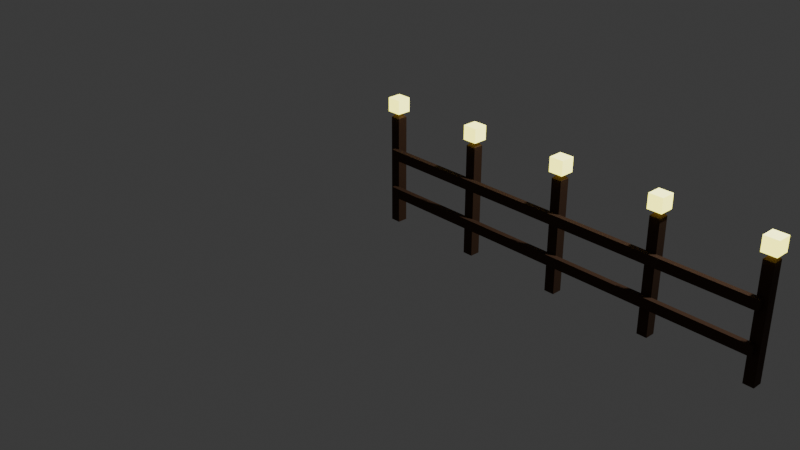 # Source: post.blend  (saved by Blender 5.2.45; exported with 4.5.12 LTS)
import bpy
from mathutils import Matrix  # noqa: F401  (used for matrix-valued properties, if any)

bpy.ops.wm.read_factory_settings(use_empty=True)
scene = bpy.context.scene
scene.name = 'Scene'

# ---- collections
col_collection = bpy.data.collections.new('Collection'); scene.collection.children.link(col_collection)

# ---- materials (node trees are filled in below, after node groups)
mat_wood = bpy.data.materials.new('wood')
mat_wood.alpha_threshold = 0.0
mat_wood.use_backface_culling_lightprobe_volume = False
mat_wood.roughness = 0.5
mat_wood.line_color = (0.0, 0.0, 0.0, 1.0)
mat_lamp = bpy.data.materials.new('lamp')

# ---- material node trees
mat_wood.use_nodes = True; mat_wood.node_tree.nodes.clear()
_N = mat_wood.node_tree.nodes; _L = mat_wood.node_tree.links
n0 = _N.new('ShaderNodeOutputMaterial'); n0.name = 'Material Output'; n0.location = (200, 100)
n1 = _N.new('ShaderNodeBsdfPrincipled'); n1.name = 'Principled BSDF'; n1.location = (-200, 100)
n1.inputs[0].default_value = (0.04618, 0.01639, 0.002541, 1.0)
n1.inputs[2].default_value = 0.8864
n1.inputs[10].default_value = 0.005
_L.new(n1.outputs[0], n0.inputs[0])
n0.is_active_output = True
mat_lamp.use_nodes = True; mat_lamp.node_tree.nodes.clear()
_N = mat_lamp.node_tree.nodes; _L = mat_lamp.node_tree.links
n0 = _N.new('ShaderNodeBsdfPrincipled'); n0.name = 'Principled BSDF'; n0.location = (-200, 100)
n0.inputs[0].default_value = (0.6902, 0.8, 0.8, 1.0)
n0.inputs[10].default_value = 0.005
n0.inputs[27].default_value = (1.0, 0.9552, 0.1349, 1.0)
n0.inputs[28].default_value = 3.0
n1 = _N.new('ShaderNodeOutputMaterial'); n1.name = 'Material Output'; n1.location = (200, 100)
_L.new(n0.outputs[0], n1.inputs[0])
n1.is_active_output = True

# ---- world
world_world = bpy.data.worlds.new('World'); scene.world = world_world
world_world.use_nodes = True; world_world.node_tree.nodes.clear()
_N = world_world.node_tree.nodes; _L = world_world.node_tree.links
n0 = _N.new('ShaderNodeOutputWorld'); n0.name = 'World Output'; n0.location = (200, 100)
n1 = _N.new('ShaderNodeBackground'); n1.name = 'Background'; n1.location = (-200, 100)
n1.inputs[0].default_value = (0.05088, 0.05088, 0.05088, 1.0)
_L.new(n1.outputs[0], n0.inputs[0])
n0.is_active_output = True
world_world.color = (0.05088, 0.05088, 0.05088)
world_world.sun_shadow_jitter_overblur = 0.0

# ---- cameras
cam_camera = bpy.data.cameras.new('Camera')
cam_camera.clip_end = 100.0
cam_camera.ortho_scale = 7.314

# ---- lights
light_light = bpy.data.lights.new('Light', 'POINT')
light_light.energy = 1000.0
light_light.shadow_soft_size = 0.1

# ---- meshes
me_cube = bpy.data.meshes.new('Cube')
me_cube.from_pydata([(1.0, 1.0, 1.0), (1.0, 1.0, -1.0), (1.0, -1.0, 1.0), (1.0, -1.0, -1.0), (-1.0, 1.0, 1.0), (-1.0, 1.0, -1.0), (-1.0, -1.0, 1.0), (-1.0, -1.0, -1.0), (0.0, 0.0, 1.104), (0.0, 0.0, 1.104), (0.0, 0.0, 1.104), (0.0, 0.0, 1.104)], [], [(2, 0, 10, 8), (3, 2, 6, 7), (7, 6, 4, 5), (5, 1, 3, 7), (1, 0, 2, 3), (5, 4, 0, 1), (10, 11, 9, 8), (0, 4, 11, 10), (6, 2, 8, 9), (4, 6, 9, 11)])
_uv = me_cube.uv_layers.new(name='UVMap')
_uv.uv.foreach_set('vector', [0.625, 0.75, 0.625, 0.5, 0.625, 0.5, 0.625, 0.75, 0.375, 0.75, 0.625, 0.75, 0.625, 1.0, 0.375, 1.0, 0.375, 0.0, 0.625, 0.0, 0.625, 0.25, 0.375, 0.25, 0.125, 0.5, 0.375, 0.5, 0.375, 0.75, 0.125, 0.75, 0.375, 0.5, 0.625, 0.5, 0.625, 0.75, 0.375, 0.75, 0.375, 0.25, 0.625, 0.25, 0.625, 0.5, 0.375, 0.5, 0.625, 0.5, 0.875, 0.5, 0.875, 0.75, 0.625, 0.75, 0.625, 0.5, 0.625, 0.25, 0.625, 0.25, 0.625, 0.5, 0.625, 1.0, 0.625, 0.75, 0.625, 0.75, 0.625, 1.0, 0.625, 0.25, 0.625, 0.0, 0.625, 0.0, 0.625, 0.25])
me_cube.materials.append(mat_wood)
me_cube.use_mirror_vertex_groups = False
me_cube.update()
me_cube_001 = bpy.data.meshes.new('Cube.001')
me_cube_001.from_pydata([(0.04346, 0.004476, 0.6841), (0.04346, 0.004476, 0.5971), (0.04346, -0.08245, 0.6841), (0.04346, -0.08245, 0.5971), (-0.04346, 0.004476, 0.6841), (-0.04346, 0.004476, 0.5971), (-0.04346, -0.08245, 0.6841), (-0.04346, -0.08245, 0.5971)], [], [(0, 2, 3, 1), (2, 6, 7, 3), (6, 4, 5, 7), (4, 0, 1, 5), (2, 0, 4, 6), (7, 5, 1, 3)])
_uv = me_cube_001.uv_layers.new(name='UVMap')
_uv.uv.foreach_set('vector', [0.375, 0.0, 0.375, 0.25, 0.625, 0.25, 0.625, 0.0, 0.375, 0.25, 0.375, 0.5, 0.625, 0.5, 0.625, 0.25, 0.375, 0.5, 0.375, 0.75, 0.625, 0.75, 0.625, 0.5, 0.375, 0.75, 0.375, 1.0, 0.625, 1.0, 0.625, 0.75, 0.125, 0.5, 0.125, 0.75, 0.375, 0.75, 0.375, 0.5, 0.625, 0.5, 0.625, 0.75, 0.875, 0.75, 0.875, 0.5])
me_cube_001.materials.append(mat_wood)
me_cube_001.update()
me_cube_002 = bpy.data.meshes.new('Cube.002')
me_cube_002.from_pydata([(0.04346, 0.004476, 0.6841), (0.04346, 0.004476, 0.5971), (0.04346, -0.08245, 0.6841), (0.04346, -0.08245, 0.5971), (-0.04346, 0.004476, 0.6841), (-0.04346, 0.004476, 0.5971), (-0.04346, -0.08245, 0.6841), (-0.04346, -0.08245, 0.5971)], [], [(0, 2, 3, 1), (2, 6, 7, 3), (6, 4, 5, 7), (4, 0, 1, 5), (2, 0, 4, 6), (7, 5, 1, 3)])
_uv = me_cube_002.uv_layers.new(name='UVMap')
_uv.uv.foreach_set('vector', [0.375, 0.0, 0.375, 0.25, 0.625, 0.25, 0.625, 0.0, 0.375, 0.25, 0.375, 0.5, 0.625, 0.5, 0.625, 0.25, 0.375, 0.5, 0.375, 0.75, 0.625, 0.75, 0.625, 0.5, 0.375, 0.75, 0.375, 1.0, 0.625, 1.0, 0.625, 0.75, 0.125, 0.5, 0.125, 0.75, 0.375, 0.75, 0.375, 0.5, 0.625, 0.5, 0.625, 0.75, 0.875, 0.75, 0.875, 0.5])
me_cube_002.materials.append(mat_wood)
me_cube_002.update()
me_cube_003 = bpy.data.meshes.new('Cube.003')
me_cube_003.from_pydata([(-0.07, -0.07, -0.07), (-0.07, -0.07, 0.07), (-0.07, 0.07, -0.07), (-0.07, 0.07, 0.07), (0.07, -0.07, -0.07), (0.07, -0.07, 0.07), (0.07, 0.07, -0.07), (0.07, 0.07, 0.07)], [], [(0, 1, 3, 2), (2, 3, 7, 6), (6, 7, 5, 4), (4, 5, 1, 0), (2, 6, 4, 0), (7, 3, 1, 5)])
_uv = me_cube_003.uv_layers.new(name='UVMap')
_uv.uv.foreach_set('vector', [0.375, 0.0, 0.625, 0.0, 0.625, 0.25, 0.375, 0.25, 0.375, 0.25, 0.625, 0.25, 0.625, 0.5, 0.375, 0.5, 0.375, 0.5, 0.625, 0.5, 0.625, 0.75, 0.375, 0.75, 0.375, 0.75, 0.625, 0.75, 0.625, 1.0, 0.375, 1.0, 0.125, 0.5, 0.375, 0.5, 0.375, 0.75, 0.125, 0.75, 0.625, 0.5, 0.875, 0.5, 0.875, 0.75, 0.625, 0.75])
me_cube_003.materials.append(mat_lamp)
me_cube_003.update()

# ---- objects
ob_post = bpy.data.objects.new('post', me_cube)
ob_light = bpy.data.objects.new('Light', light_light)
ob_camera = bpy.data.objects.new('Camera', cam_camera)
ob_post_001 = bpy.data.objects.new('post.001', me_cube)
ob_post_002 = bpy.data.objects.new('post.002', me_cube)
ob_post_003 = bpy.data.objects.new('post.003', me_cube)
ob_post_004 = bpy.data.objects.new('post.004', me_cube)
ob_cube = bpy.data.objects.new('Cube', me_cube_001)
ob_cube_001 = bpy.data.objects.new('Cube.001', me_cube_002)
ob_cube_002 = bpy.data.objects.new('Cube.002', me_cube_003)
ob_cube_003 = bpy.data.objects.new('Cube.003', me_cube_003)
ob_cube_004 = bpy.data.objects.new('Cube.004', me_cube_003)
ob_cube_005 = bpy.data.objects.new('Cube.005', me_cube_003)
ob_cube_006 = bpy.data.objects.new('Cube.006', me_cube_003)

# ---- transforms, parenting, visibility, modifiers, constraints
ob_post.location = (0.0, 0.0, 0.55)
ob_post.scale = (0.05, 0.05, 0.55)
ob_post.lock_rotations_4d = False
ob_post.empty_display_type = 'ARROWS'
ob_post.lineart.crease_threshold = 0.0
ob_light.location = (4.076, 1.005, 5.904)
ob_light.rotation_euler = (0.6503, 0.05522, 1.866)
ob_light.lock_rotations_4d = False
ob_light.empty_display_type = 'ARROWS'
ob_light.color = (0.0, 0.0, 0.0, 0.0)
ob_light.lineart.crease_threshold = 0.0
ob_camera.location = (7.359, -6.926, 4.958)
ob_camera.rotation_euler = (1.109, 0.0, 0.8149)
ob_camera.lock_rotations_4d = False
ob_camera.empty_display_type = 'ARROWS'
ob_camera.color = (0.0, 0.0, 0.0, 0.0)
ob_camera.display_type = 'WIRE'
ob_camera.lineart.crease_threshold = 0.0
ob_post_001.location = (1.0, 0.0, 0.55)
ob_post_001.scale = (0.05, 0.05, 0.55)
ob_post_001.lock_rotations_4d = False
ob_post_001.empty_display_type = 'ARROWS'
ob_post_001.lineart.crease_threshold = 0.0
ob_post_002.location = (2.0, 0.0, 0.55)
ob_post_002.scale = (0.05, 0.05, 0.55)
ob_post_002.lock_rotations_4d = False
ob_post_002.empty_display_type = 'ARROWS'
ob_post_002.lineart.crease_threshold = 0.0
ob_post_003.location = (3.0, 0.0, 0.55)
ob_post_003.scale = (0.05, 0.05, 0.55)
ob_post_003.lock_rotations_4d = False
ob_post_003.empty_display_type = 'ARROWS'
ob_post_003.lineart.crease_threshold = 0.0
ob_post_004.location = (4.0, 0.0, 0.55)
ob_post_004.scale = (0.05, 0.05, 0.55)
ob_post_004.lock_rotations_4d = False
ob_post_004.empty_display_type = 'ARROWS'
ob_post_004.lineart.crease_threshold = 0.0
ob_cube.location = (2.004, -0.0483, 0.0)
ob_cube.scale = (46.02, 0.5752, 1.15)
ob_cube_001.location = (2.004, -0.0483, -0.4)
ob_cube_001.scale = (46.02, 0.5752, 1.15)
ob_cube_002.location = (0.0, 0.0, 1.227)
ob_cube_003.location = (1.0, 0.0, 1.227)
ob_cube_004.location = (2.0, 0.0, 1.227)
ob_cube_005.location = (3.0, 0.0, 1.227)
ob_cube_006.location = (4.0, 0.0, 1.227)

# ---- collection membership
col_collection.objects.link(ob_post)
col_collection.objects.link(ob_light)
col_collection.objects.link(ob_camera)
col_collection.objects.link(ob_post_001)
col_collection.objects.link(ob_post_002)
col_collection.objects.link(ob_post_003)
col_collection.objects.link(ob_post_004)
col_collection.objects.link(ob_cube)
col_collection.objects.link(ob_cube_001)
col_collection.objects.link(ob_cube_002)
col_collection.objects.link(ob_cube_003)
col_collection.objects.link(ob_cube_004)
col_collection.objects.link(ob_cube_005)
col_collection.objects.link(ob_cube_006)

# ---- scene / render settings (as saved in the file)
scene.camera = ob_camera
scene.frame_start = 1; scene.frame_end = 250; scene.frame_set(1)
scene.render.engine = 'BLENDER_EEVEE_NEXT'
scene.render.bake_bias = 0.0
scene.render.bake_samples = 0
scene.render.compositor_device = 'GPU'
scene.eevee.use_volume_custom_range = False
scene.eevee.fast_gi_thickness_near = 0.1
scene.eevee.fast_gi_thickness_far = 0.0
scene.eevee.ray_tracing_options.screen_trace_thickness = 0.1
bpy.context.view_layer.update()
